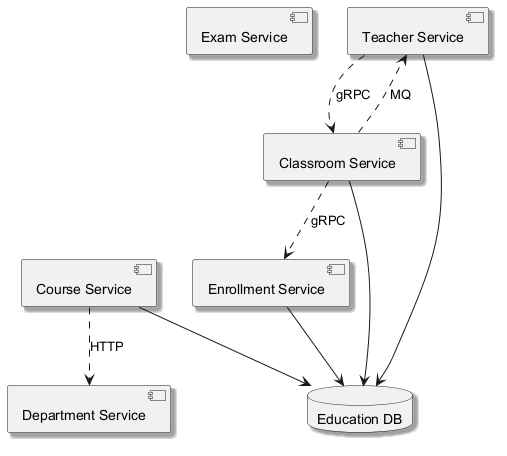

The diagram above was rendered by PlantUML. Its source (embedded in the PNG):
@startuml
skinparam backgroundColor #FFFFFF
skinparam classBackgroundColor #E8F4FA
skinparam classBorderColor #2C7DA0
skinparam shadowing true
component "Exam Service" as C_ExamService
component "Department Service" as C_DepartmentService
component "Teacher Service" as C_TeacherService
component "Classroom Service" as C_ClassroomService
component "Enrollment Service" as C_EnrollmentService
component "Course Service" as C_CourseService
database "Education DB" as DB_education
C_TeacherService --> DB_education
C_ClassroomService --> DB_education
C_EnrollmentService --> DB_education
C_CourseService --> DB_education
C_ClassroomService ..> C_EnrollmentService : gRPC
C_ClassroomService ..> C_TeacherService : MQ
C_TeacherService ..> C_ClassroomService : gRPC
C_CourseService ..> C_DepartmentService : HTTP
@enduml